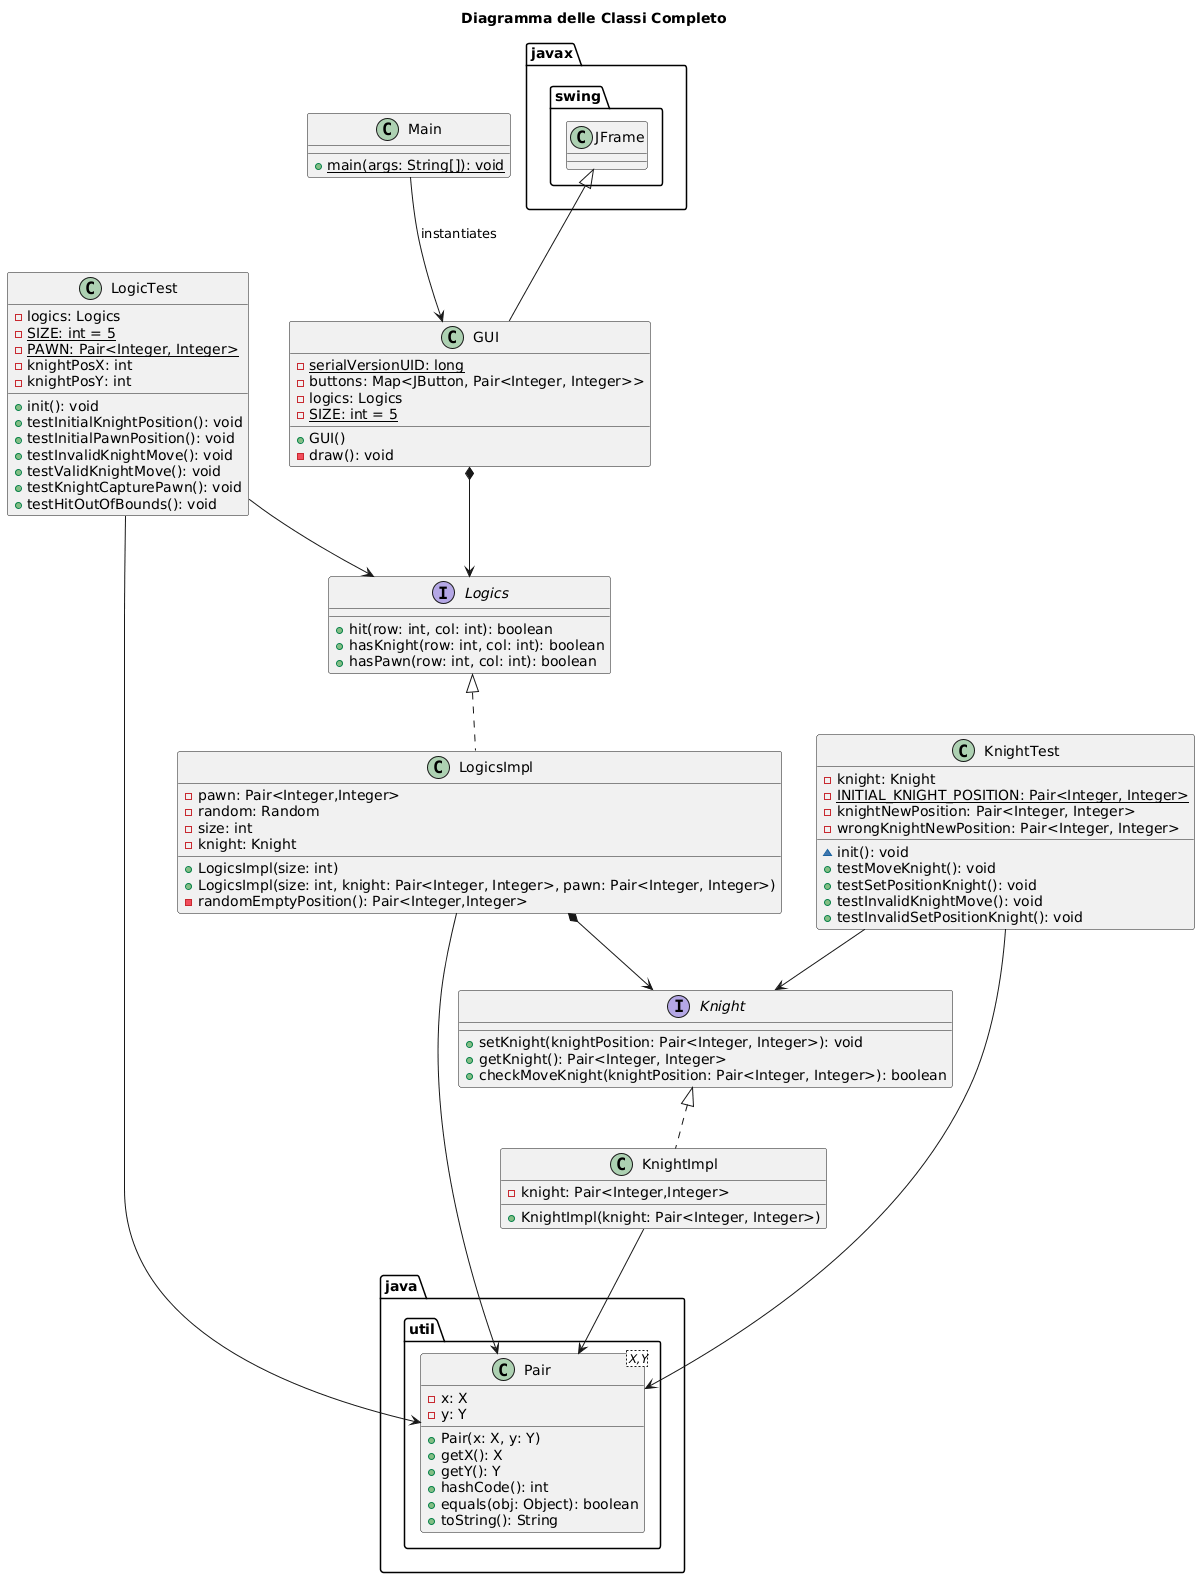

The diagram above was rendered by PlantUML. Its source (embedded in the PNG):
@startuml
title Diagramma delle Classi Completo

' --- CODICE DI PRODUZIONE (DOMINIO) ---

' Classi esterne / Java (per contesto)
class java.util.Pair <X,Y> {
    - x: X
    - y: Y
    + Pair(x: X, y: Y)
    + getX(): X
    + getY(): Y
    + hashCode(): int
    + equals(obj: Object): boolean
    + toString(): String
}

' Interfacce
interface Knight {
    + setKnight(knightPosition: Pair<Integer, Integer>): void
    + getKnight(): Pair<Integer, Integer>
    + checkMoveKnight(knightPosition: Pair<Integer, Integer>): boolean
}

interface Logics {
    + hit(row: int, col: int): boolean
    + hasKnight(row: int, col: int): boolean
    + hasPawn(row: int, col: int): boolean
}

' Implementazioni Concrete (metodi ereditati omessi)
class KnightImpl implements Knight {
    - knight: Pair<Integer,Integer>
    + KnightImpl(knight: Pair<Integer, Integer>)
}

class LogicsImpl implements Logics {
    - pawn: Pair<Integer,Integer>
    - random: Random
    - size: int
    - knight: Knight
    + LogicsImpl(size: int)
    + LogicsImpl(size: int, knight: Pair<Integer, Integer>, pawn: Pair<Integer, Integer>)
    - randomEmptyPosition(): Pair<Integer,Integer>
}

' GUI e Main
class GUI extends javax.swing.JFrame {
    - {static} serialVersionUID: long
    - buttons: Map<JButton, Pair<Integer, Integer>>
    - logics: Logics
    - {static} SIZE: int = 5
    + GUI()
    - draw(): void
}

class Main {
    + {static} main(args: String[]): void
}

' Relazioni strutturali del Dominio (Aggregazioni / Dipendenze)
GUI *--> Logics
LogicsImpl *--> Knight
LogicsImpl --> java.util.Pair
KnightImpl --> java.util.Pair
Main --> GUI : instantiates


' --- CODICE DI TEST ---

class KnightTest {
    - knight: Knight
    - {static} INITIAL_KNIGHT_POSITION: Pair<Integer, Integer>
    - knightNewPosition: Pair<Integer, Integer>
    - wrongKnightNewPosition: Pair<Integer, Integer>
    ~ init(): void
    + testMoveKnight(): void
    + testSetPositionKnight(): void
    + testInvalidKnightMove(): void
    + testInvalidSetPositionKnight(): void
}

class LogicTest {
    - logics: Logics
    - {static} SIZE: int = 5
    - {static} PAWN: Pair<Integer, Integer>
    - knightPosX: int
    - knightPosY: int
    + init(): void
    + testInitialKnightPosition(): void
    + testInitialPawnPosition(): void
    + testInvalidKnightMove(): void
    + testValidKnightMove(): void
    + testKnightCapturePawn(): void
    + testHitOutOfBounds(): void
}

' Relazioni di Test
KnightTest --> Knight
KnightTest --> java.util.Pair
LogicTest --> Logics
LogicTest --> java.util.Pair
@enduml